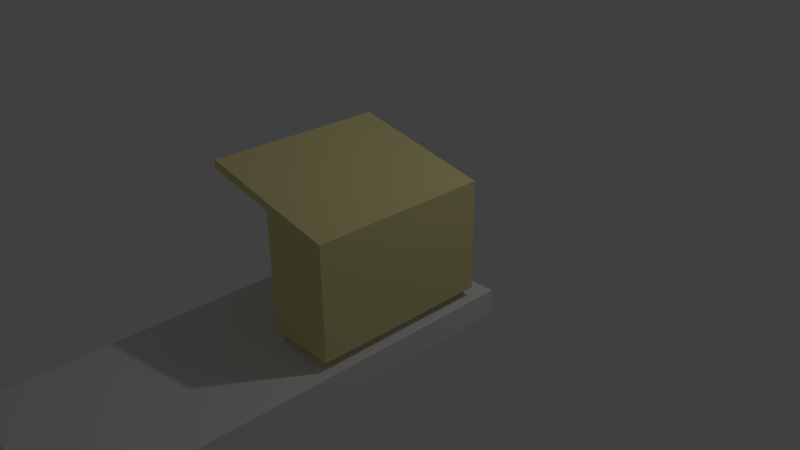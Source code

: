 # Source: Station.blend  (saved by Blender 2.73.0; exported with 4.5.12 LTS)
import bpy
from mathutils import Matrix  # noqa: F401  (used for matrix-valued properties, if any)

bpy.ops.wm.read_factory_settings(use_empty=True)
scene = bpy.context.scene
scene.name = 'Scene'

# ---- collections
col_collection_1 = bpy.data.collections.new('Collection 1'); scene.collection.children.link(col_collection_1)

# ---- materials (node trees are filled in below, after node groups)
mat_material = bpy.data.materials.new('Material')
mat_material.alpha_threshold = 0.0
mat_material.use_transparent_shadow = False
mat_material.roughness = 0.5
mat_material.line_color = (0.0, 0.0, 0.0, 1.0)
mat_material_001 = bpy.data.materials.new('Material.001')
mat_material_001.alpha_threshold = 0.0
mat_material_001.use_transparent_shadow = False
mat_material_001.diffuse_color = (0.8, 0.7216, 0.3349, 1.0)
mat_material_001.roughness = 0.5

# ---- material node trees

# ---- world
world_world = bpy.data.worlds.new('World'); scene.world = world_world
world_world.color = (0.05088, 0.05088, 0.05088)
world_world.use_sun_shadow = False
world_world.sun_shadow_jitter_overblur = 0.0
world_world.cycles.sampling_method = 'MANUAL'
world_world.cycles.sample_map_resolution = 256

# ---- cameras
cam_camera = bpy.data.cameras.new('Camera')
cam_camera.clip_end = 100.0
cam_camera.lens = 35.0
cam_camera.sensor_width = 32.0
cam_camera.sensor_height = 18.0
cam_camera.ortho_scale = 7.314
cam_camera.dof.focus_distance = 0.0
cam_camera.dof.aperture_fstop = 128.0

# ---- lights
light_lamp = bpy.data.lights.new('Lamp', 'POINT')
light_lamp.transmission_factor = 0.0
light_lamp.cutoff_distance = 30.0
light_lamp.energy = 100.0
light_lamp.shadow_buffer_clip_start = 1.001
light_lamp.shadow_soft_size = 0.1
light_lamp.shadow_maximum_resolution = 0.006
light_lamp.use_absolute_resolution = True
light_lamp.cycles.use_multiple_importance_sampling = False

# ---- meshes
me_cube = bpy.data.meshes.new('Cube')
me_cube.from_pydata([(2.0, -2.384e-07, 0.0), (2.0, -5.0, 0.0), (-4.768e-07, -5.0, 0.0), (0.0, 0.0, 0.0), (2.0, -7.153e-07, 0.3102), (2.0, -5.0, 0.3102), (-7.153e-07, -5.0, 0.3102), (-2.98e-07, -2.384e-07, 0.3102), (1.0, -1.192e-07, 0.0), (1.0, -5.0, 0.0), (1.0, -4.768e-07, 0.3102), (1.0, -5.0, 0.3102), (2.0, -5.569, -4.47e-07), (2.0, -5.569, 0.02218), (1.0, -5.569, -4.47e-07), (1.0, -5.569, 0.02218)], [], [(8, 9, 2, 3), (10, 7, 6, 11), (0, 4, 5, 1), (9, 11, 6, 2), (2, 6, 7, 3), (10, 8, 3, 7), (4, 0, 8, 10), (11, 9, 14, 15), (4, 10, 11, 5), (0, 1, 9, 8), (12, 13, 15, 14), (5, 11, 15, 13), (9, 1, 12, 14), (1, 5, 13, 12)])
me_cube.materials.append(mat_material)
me_cube.use_remesh_preserve_volume = False
me_cube.use_remesh_preserve_attributes = False
me_cube.use_mirror_vertex_groups = False
me_cube.update()
me_cube_005 = bpy.data.meshes.new('Cube.005')
me_cube_005.from_pydata([(-3.942, -1.767, 1.35), (-3.942, 2.051, 1.35), (39.86, 2.051, 1.35), (39.86, -1.767, 1.35), (-3.942, -1.767, 30.58), (-3.942, 2.051, 30.58), (39.86, 2.051, 26.98), (39.86, -1.767, 26.98), (36.04, 2.051, 27.29), (36.04, 2.051, 1.35), (36.04, -1.767, 27.29), (36.04, -1.767, 1.35), (-3.942, -111.1, 30.58), (-3.942, -111.1, 1.35), (39.86, -111.1, 1.35), (36.04, -111.1, 1.35), (-3.942, -106.6, 1.35), (-3.942, -106.6, 30.58), (39.86, -111.1, 26.98), (36.04, -111.1, 27.29), (39.86, -106.6, 26.98), (39.86, -106.6, 1.35), (36.04, -106.6, 27.29), (36.04, -106.6, 1.35), (31.72, -1.0, -0.9702), (31.72, 1.0, -0.9702), (34.49, 1.0, -0.9702), (34.49, -1.0, -0.9702), (31.72, -1.0, 1.35), (31.72, 1.0, 1.35), (34.49, 1.0, 1.35), (34.49, -1.0, 1.35), (-1.763, -1.0, -0.9702), (-1.763, 1.0, -0.9702), (1.0, 1.0, -0.9702), (1.0, -1.0, -0.9702), (-1.763, -1.0, 1.35), (-1.763, 1.0, 1.35), (1.0, 1.0, 1.35), (1.0, -1.0, 1.35), (-1.763, -109.5, -0.9702), (-1.763, -107.5, -0.9702), (1.0, -107.5, -0.9702), (1.0, -109.5, -0.9702), (-1.763, -109.5, 1.35), (-1.763, -107.5, 1.35), (1.0, -107.5, 1.35), (1.0, -109.5, 1.35), (31.72, -109.5, -0.9702), (31.72, -107.5, -0.9702), (34.49, -107.5, -0.9702), (34.49, -109.5, -0.9702), (31.72, -109.5, 1.35), (31.72, -107.5, 1.35), (34.49, -107.5, 1.35), (34.49, -109.5, 1.35), (-51.65, -111.0, 34.54), (-51.54, 2.086, 34.5), (-50.58, -111.0, 36.49), (-50.48, 2.089, 36.45), (39.86, 1.994, 28.89), (39.86, -111.1, 28.92), (-50.58, -106.5, 36.48), (-51.64, -106.5, 34.54), (39.86, -106.6, 28.92), (-50.48, -1.669, 36.45), (-51.55, -1.672, 34.5), (39.85, -1.763, 28.89), (36.04, 2.0, 29.2), (36.04, -111.1, 29.23), (36.05, -106.6, 29.23), (36.04, -1.758, 29.2), (-3.302, -111.1, 32.53), (-3.297, -106.5, 32.52), (-3.203, -1.713, 32.49), (-3.198, 2.045, 32.49)], [], [(4, 5, 1, 0), (8, 6, 2, 9), (6, 7, 3, 2), (10, 4, 0, 11), (11, 9, 2, 3), (0, 1, 9, 11), (5, 8, 9, 1), (20, 18, 14, 21), (18, 19, 15, 14), (23, 21, 14, 15), (11, 3, 21, 23), (22, 23, 16, 17), (22, 10, 11, 23), (7, 20, 21, 3), (12, 17, 16, 13), (23, 15, 13, 16), (15, 19, 12, 13), (28, 29, 25, 24), (29, 30, 26, 25), (30, 31, 27, 26), (31, 28, 24, 27), (24, 25, 26, 27), (31, 30, 29, 28), (36, 37, 33, 32), (37, 38, 34, 33), (38, 39, 35, 34), (39, 36, 32, 35), (32, 33, 34, 35), (39, 38, 37, 36), (44, 45, 41, 40), (45, 46, 42, 41), (46, 47, 43, 42), (47, 44, 40, 43), (40, 41, 42, 43), (47, 46, 45, 44), (52, 53, 49, 48), (53, 54, 50, 49), (54, 55, 51, 50), (55, 52, 48, 51), (48, 49, 50, 51), (55, 54, 53, 52), (65, 59, 57, 66), (64, 61, 18, 20), (59, 75, 5, 57), (74, 75, 59, 65), (72, 73, 62, 58), (17, 4, 10, 22), (61, 69, 19, 18), (58, 62, 63, 56), (60, 67, 7, 6), (73, 74, 65, 62), (62, 65, 66, 63), (67, 64, 20, 7), (64, 67, 71, 70), (72, 58, 56, 12), (61, 64, 70, 69), (67, 60, 68, 71), (68, 60, 6, 8), (63, 66, 4, 17), (66, 57, 5, 4), (75, 68, 8, 5), (69, 72, 12, 19), (70, 71, 74, 73), (69, 70, 73, 72), (71, 68, 75, 74), (56, 63, 17, 12)])
me_cube_005.materials.append(mat_material_001)
me_cube_005.use_remesh_preserve_volume = False
me_cube_005.use_remesh_preserve_attributes = False
me_cube_005.use_mirror_vertex_groups = False
me_cube_005.update()

# ---- objects
ob_cube = bpy.data.objects.new('Cube', me_cube)
ob_lamp = bpy.data.objects.new('Lamp', light_lamp)
ob_camera = bpy.data.objects.new('Camera', cam_camera)
ob_cube_002 = bpy.data.objects.new('Cube.002', me_cube_005)

# ---- transforms, parenting, visibility, modifiers, constraints
ob_cube.location = (0.0, 0.0, 0.0)
ob_cube.lock_rotations_4d = False
ob_cube.empty_display_type = 'ARROWS'
ob_cube.lineart.crease_threshold = 0.0
ob_lamp.location = (4.076, 1.005, 5.904)
ob_lamp.rotation_euler = (0.6503, 0.05522, 1.866)
ob_lamp.lock_rotations_4d = False
ob_lamp.empty_display_type = 'ARROWS'
ob_lamp.color = (0.0, 0.0, 0.0, 0.0)
ob_lamp.lineart.crease_threshold = 0.0
ob_camera.location = (7.481, -6.508, 5.344)
ob_camera.rotation_euler = (1.109, 0.01082, 0.8149)
ob_camera.lock_rotations_4d = False
ob_camera.empty_display_type = 'ARROWS'
ob_camera.color = (0.0, 0.0, 0.0, 0.0)
ob_camera.display_type = 'WIRE'
ob_camera.lineart.crease_threshold = 0.0
ob_cube_002.location = (1.191, -0.2849, 0.3552)
ob_cube_002.scale = (0.01822, 0.01822, 0.04639)
ob_cube_002.lineart.crease_threshold = 0.0

# ---- collection membership
col_collection_1.objects.link(ob_cube)
col_collection_1.objects.link(ob_lamp)
col_collection_1.objects.link(ob_camera)
col_collection_1.objects.link(ob_cube_002)

# ---- scene / render settings (as saved in the file)
scene.camera = ob_camera
scene.frame_start = 1; scene.frame_end = 250; scene.frame_set(1)
scene.render.engine = 'BLENDER_EEVEE_NEXT'
scene.render.resolution_percentage = 50
scene.render.dither_intensity = 0.0
scene.cycles.use_denoising = False
scene.cycles.samples = 10
scene.cycles.sampling_pattern = 'TABULATED_SOBOL'
scene.cycles.light_sampling_threshold = 0.0
scene.cycles.use_adaptive_sampling = False
scene.cycles.use_light_tree = False
scene.cycles.blur_glossy = 0.0
scene.cycles.pixel_filter_type = 'GAUSSIAN'
scene.cycles.sample_clamp_indirect = 0.0
scene.view_settings.view_transform = 'Standard'
bpy.context.view_layer.update()
